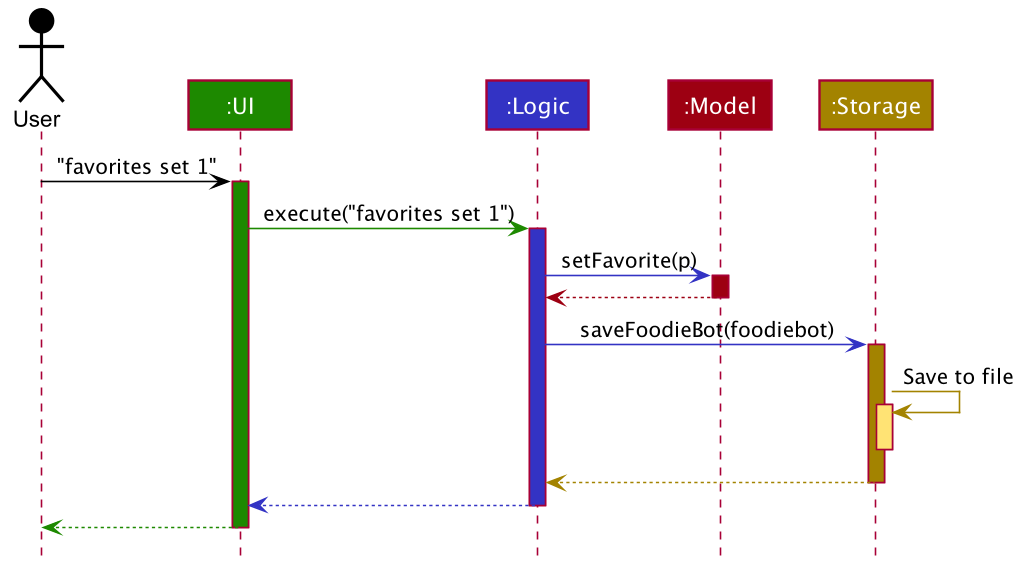

The diagram above was rendered by PlantUML. Its source (embedded in the PNG):
@startuml








skinparam BackgroundColor #FFFFFFF

skinparam Shadowing false

skinparam Class {
    FontColor #FFFFFF
    BorderThickness 1
    BorderColor #FFFFFF
    StereotypeFontColor #FFFFFF
    FontName Arial
}

skinparam Actor {
    BorderColor #000000
    Color #000000
    FontName Arial
}

skinparam Sequence {
    MessageAlign center
    BoxFontSize 15
    BoxPadding 0
    BoxFontColor #FFFFFF
    FontName Arial
}

skinparam Participant {
    FontColor #FFFFFFF
    Padding 20
}

skinparam MinClassWidth 50
skinparam ParticipantPadding 10
skinparam Shadowing false
skinparam DefaultTextAlignment center
skinparam packageStyle Rectangle

hide footbox
hide members
hide circle

Actor User as user #000000
Participant ":UI" as ui #1D8900
Participant ":Logic" as logic #3333C4
Participant ":Model" as model #9D0012
Participant ":Storage" as storage #A38300

user -[#000000]> ui : "favorites set 1"
activate ui #1D8900

ui -[#1D8900]> logic : execute("favorites set 1")
activate logic #3333C4

logic -[#3333C4]> model : setFavorite(p)
activate model #9D0012

model -[#9D0012]-> logic
deactivate model

logic -[#3333C4]> storage : saveFoodieBot(foodiebot)
activate storage #A38300

storage -[#A38300]> storage : Save to file
activate storage #FFE374
deactivate storage

storage --[#A38300]> logic
deactivate storage

logic --[#3333C4]> ui
deactivate logic

ui--[#1D8900]> user
deactivate ui
@enduml